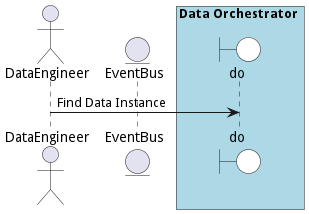

The diagram above was rendered by PlantUML. Its source (embedded in the PNG):
@startuml

actor "DataEngineer"


entity EventBus

box Data Orchestrator #lightblue
    boundary do #white
end box



"DataEngineer" -> do: Find Data Instance



@enduml